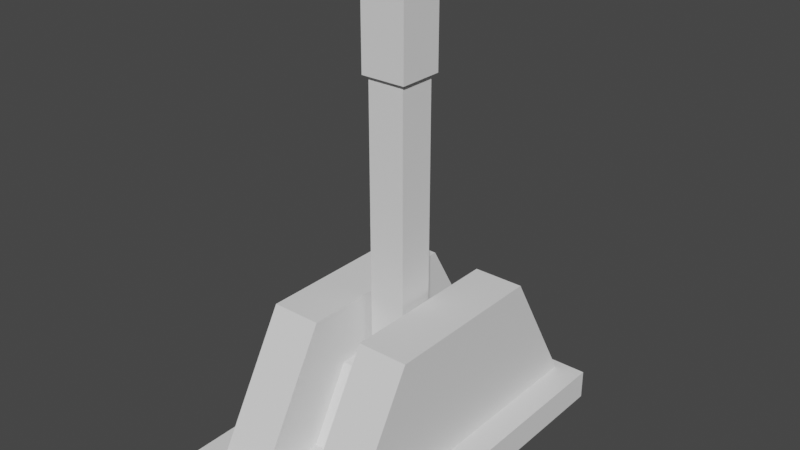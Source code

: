 # Source: lever.blend  (saved by Blender 2.83.18; exported with 4.5.12 LTS)
import bpy
from mathutils import Matrix  # noqa: F401  (used for matrix-valued properties, if any)

bpy.ops.wm.read_factory_settings(use_empty=True)
scene = bpy.context.scene
scene.name = 'Scene'

# ---- collections
col_collection = bpy.data.collections.new('Collection'); scene.collection.children.link(col_collection)

# ---- world
world_world = bpy.data.worlds.new('World'); scene.world = world_world
world_world.use_nodes = True; world_world.node_tree.nodes.clear()
_N = world_world.node_tree.nodes; _L = world_world.node_tree.links
n0 = _N.new('ShaderNodeOutputWorld'); n0.name = 'World Output'; n0.location = (300, 300)
n1 = _N.new('ShaderNodeBackground'); n1.name = 'Background'; n1.location = (10, 300)
n1.inputs[0].default_value = (0.05088, 0.05088, 0.05088, 1.0)
_L.new(n1.outputs[0], n0.inputs[0])
n0.is_active_output = True
world_world.color = (0.05088, 0.05088, 0.05088)
world_world.use_sun_shadow = False
world_world.sun_shadow_jitter_overblur = 0.0

# ---- meshes
me_cube_001 = bpy.data.meshes.new('Cube.001')
me_cube_001.from_pydata([(-1.0, -1.0, -1.0), (-1.0, -1.0, 1.0), (-1.0, 1.0, -1.0), (-1.0, 1.0, 1.0), (1.0, -1.0, -1.0), (1.0, -1.0, 1.0), (1.0, 1.0, -1.0), (1.0, 1.0, 1.0)], [], [(0, 1, 3, 2), (2, 3, 7, 6), (6, 7, 5, 4), (4, 5, 1, 0), (2, 6, 4, 0), (7, 3, 1, 5)])
_uv = me_cube_001.uv_layers.new(name='UVMap')
_uv.uv.foreach_set('vector', [0.375, 0.0, 0.625, 0.0, 0.625, 0.25, 0.375, 0.25, 0.375, 0.25, 0.625, 0.25, 0.625, 0.5, 0.375, 0.5, 0.375, 0.5, 0.625, 0.5, 0.625, 0.75, 0.375, 0.75, 0.375, 0.75, 0.625, 0.75, 0.625, 1.0, 0.375, 1.0, 0.125, 0.5, 0.375, 0.5, 0.375, 0.75, 0.125, 0.75, 0.625, 0.5, 0.875, 0.5, 0.875, 0.75, 0.625, 0.75])
me_cube_001.use_remesh_fix_poles = True
me_cube_001.use_remesh_preserve_attributes = False
me_cube_001.use_mirror_vertex_groups = False
me_cube_001.update()
me_cylinder = bpy.data.meshes.new('Cylinder')
me_cylinder.from_pydata([(0.0, 1.0, -1.0), (0.0, 1.0, 1.0), (-8.742e-08, -1.0, -1.0), (-8.742e-08, -1.0, 1.0), (-0.866, -0.5, -1.0), (-0.866, -0.5, 1.0), (-0.866, 0.5, -1.0), (-0.866, 0.5, 1.0)], [], [(0, 2, 4, 6), (0, 1, 3, 2), (2, 3, 5, 4), (3, 1, 7, 5), (4, 5, 7, 6), (6, 7, 1, 0)])
_uv = me_cylinder.uv_layers.new(name='UVMap')
_uv.uv.foreach_set('vector', [-8.941e-08, 0.5, 0.5, 0.5, 0.3333, 0.5, 0.1667, 0.5, -8.941e-08, 0.5, -8.941e-08, 1.0, 0.5, 1.0, 0.5, 0.5, 0.5, 0.5, 0.5, 1.0, 0.3333, 1.0, 0.3333, 0.5, 0.5, 1.0, -8.941e-08, 1.0, 0.1667, 1.0, 0.3333, 1.0, 0.3333, 0.5, 0.3333, 1.0, 0.1667, 1.0, 0.1667, 0.5, 0.1667, 0.5, 0.1667, 1.0, -8.941e-08, 1.0, -8.941e-08, 0.5])
me_cylinder.use_remesh_fix_poles = True
me_cylinder.use_remesh_preserve_attributes = False
me_cylinder.use_mirror_vertex_groups = False
me_cylinder.update()
me_cylinder_001 = bpy.data.meshes.new('Cylinder.001')
me_cylinder_001.from_pydata([(0.0, 1.0, -1.0), (0.0, 1.0, 1.0), (-8.742e-08, -1.0, -1.0), (-8.742e-08, -1.0, 1.0), (-0.866, -0.5, -1.0), (-0.866, -0.5, 1.0), (-0.866, 0.5, -1.0), (-0.866, 0.5, 1.0)], [], [(0, 2, 4, 6), (0, 1, 3, 2), (2, 3, 5, 4), (3, 1, 7, 5), (4, 5, 7, 6), (6, 7, 1, 0)])
_uv = me_cylinder_001.uv_layers.new(name='UVMap')
_uv.uv.foreach_set('vector', [-8.941e-08, 0.5, 0.5, 0.5, 0.3333, 0.5, 0.1667, 0.5, -8.941e-08, 0.5, -8.941e-08, 1.0, 0.5, 1.0, 0.5, 0.5, 0.5, 0.5, 0.5, 1.0, 0.3333, 1.0, 0.3333, 0.5, 0.5, 1.0, -8.941e-08, 1.0, 0.1667, 1.0, 0.3333, 1.0, 0.3333, 0.5, 0.3333, 1.0, 0.1667, 1.0, 0.1667, 0.5, 0.1667, 0.5, 0.1667, 1.0, -8.941e-08, 1.0, -8.941e-08, 0.5])
me_cylinder_001.use_remesh_fix_poles = True
me_cylinder_001.use_remesh_preserve_attributes = False
me_cylinder_001.use_mirror_vertex_groups = False
me_cylinder_001.update()
me_cube_002 = bpy.data.meshes.new('Cube.002')
me_cube_002.from_pydata([(-1.0, -1.0, -1.0), (-1.0, -1.0, 1.28), (-1.0, 1.0, -1.0), (-1.0, 1.0, 1.28), (1.0, -1.0, -1.0), (1.0, -1.0, 1.28), (1.0, 1.0, -1.0), (1.0, 1.0, 1.28)], [], [(0, 1, 3, 2), (2, 3, 7, 6), (6, 7, 5, 4), (4, 5, 1, 0), (2, 6, 4, 0), (7, 3, 1, 5)])
_uv = me_cube_002.uv_layers.new(name='UVMap')
_uv.uv.foreach_set('vector', [0.375, 0.0, 0.625, 0.0, 0.625, 0.25, 0.375, 0.25, 0.375, 0.25, 0.625, 0.25, 0.625, 0.5, 0.375, 0.5, 0.375, 0.5, 0.625, 0.5, 0.625, 0.75, 0.375, 0.75, 0.375, 0.75, 0.625, 0.75, 0.625, 1.0, 0.375, 1.0, 0.125, 0.5, 0.375, 0.5, 0.375, 0.75, 0.125, 0.75, 0.625, 0.5, 0.875, 0.5, 0.875, 0.75, 0.625, 0.75])
me_cube_002.use_remesh_fix_poles = True
me_cube_002.use_remesh_preserve_attributes = False
me_cube_002.use_mirror_vertex_groups = False
me_cube_002.update()
me_cube_003 = bpy.data.meshes.new('Cube.003')
me_cube_003.from_pydata([(-1.0, -1.0, 0.6722), (-1.0, -1.0, 2.33), (-1.0, 1.0, 0.6722), (-1.0, 1.0, 2.33), (1.0, -1.0, 0.6722), (1.0, -1.0, 2.33), (1.0, 1.0, 0.6722), (1.0, 1.0, 2.33)], [], [(0, 1, 3, 2), (2, 3, 7, 6), (6, 7, 5, 4), (4, 5, 1, 0), (2, 6, 4, 0), (7, 3, 1, 5)])
_uv = me_cube_003.uv_layers.new(name='UVMap')
_uv.uv.foreach_set('vector', [0.375, 0.0, 0.625, 0.0, 0.625, 0.25, 0.375, 0.25, 0.375, 0.25, 0.625, 0.25, 0.625, 0.5, 0.375, 0.5, 0.375, 0.5, 0.625, 0.5, 0.625, 0.75, 0.375, 0.75, 0.375, 0.75, 0.625, 0.75, 0.625, 1.0, 0.375, 1.0, 0.125, 0.5, 0.375, 0.5, 0.375, 0.75, 0.125, 0.75, 0.625, 0.5, 0.875, 0.5, 0.875, 0.75, 0.625, 0.75])
me_cube_003.use_remesh_fix_poles = True
me_cube_003.use_remesh_preserve_attributes = False
me_cube_003.use_mirror_vertex_groups = False
me_cube_003.update()
me_cylinder_002 = bpy.data.meshes.new('Cylinder.002')
me_cylinder_002.from_pydata([(0.0, 1.0, -1.0), (0.0, 1.0, 1.0), (-8.742e-08, -1.0, -1.0), (-8.742e-08, -1.0, 1.0), (-0.866, -0.5, -1.0), (-0.866, -0.5, 1.0), (-0.866, 0.5, -1.0), (-0.866, 0.5, 1.0)], [], [(0, 2, 4, 6), (0, 1, 3, 2), (2, 3, 5, 4), (3, 1, 7, 5), (4, 5, 7, 6), (6, 7, 1, 0)])
_uv = me_cylinder_002.uv_layers.new(name='UVMap')
_uv.uv.foreach_set('vector', [-8.941e-08, 0.5, 0.5, 0.5, 0.3333, 0.5, 0.1667, 0.5, -8.941e-08, 0.5, -8.941e-08, 1.0, 0.5, 1.0, 0.5, 0.5, 0.5, 0.5, 0.5, 1.0, 0.3333, 1.0, 0.3333, 0.5, 0.5, 1.0, -8.941e-08, 1.0, 0.1667, 1.0, 0.3333, 1.0, 0.3333, 0.5, 0.3333, 1.0, 0.1667, 1.0, 0.1667, 0.5, 0.1667, 0.5, 0.1667, 1.0, -8.941e-08, 1.0, -8.941e-08, 0.5])
me_cylinder_002.use_remesh_fix_poles = True
me_cylinder_002.use_remesh_preserve_attributes = False
me_cylinder_002.use_mirror_vertex_groups = False
me_cylinder_002.update()

# ---- objects
ob_cube = bpy.data.objects.new('Cube', me_cube_001)
ob_cylinder = bpy.data.objects.new('Cylinder', me_cylinder)
ob_cylinder_001 = bpy.data.objects.new('Cylinder.001', me_cylinder_001)
ob_cube_001 = bpy.data.objects.new('Cube.001', me_cube_002)
ob_cube_002 = bpy.data.objects.new('Cube.002', me_cube_003)
ob_cylinder_002 = bpy.data.objects.new('Cylinder.002', me_cylinder_002)

# ---- transforms, parenting, visibility, modifiers, constraints
ob_cube.location = (0.0, 0.0, 0.088)
ob_cube.scale = (0.6132, 1.0, 0.088)
ob_cube.lineart.crease_threshold = 0.0
ob_cylinder.location = (0.0, 0.0, 0.07889)
ob_cylinder.rotation_euler = (-0.0, 1.571, 0.0)
ob_cylinder.scale = (0.5983, 0.5983, 0.2148)
ob_cylinder.lineart.crease_threshold = 0.0
ob_cylinder_001.location = (-0.3, 0.0, 0.07889)
ob_cylinder_001.rotation_euler = (-0.0, 1.571, 0.0)
ob_cylinder_001.scale = (1.0, 1.0, 0.15)
ob_cylinder_001.lineart.crease_threshold = 0.0
ob_cube_001.location = (0.0, 0.0, 1.205)
ob_cube_001.scale = (0.1104, 0.1104, 0.8647)
ob_cube_001.lineart.crease_threshold = 0.0
ob_cube_002.location = (0.0, 0.0, 1.994)
ob_cube_002.scale = (0.1341, 0.1341, 0.3218)
ob_cube_002.lineart.crease_threshold = 0.0
ob_cylinder_002.location = (0.3, 0.0, 0.07889)
ob_cylinder_002.rotation_euler = (-0.0, 1.571, 0.0)
ob_cylinder_002.scale = (1.0, 1.0, 0.15)
ob_cylinder_002.lineart.crease_threshold = 0.0

# ---- collection membership
col_collection.objects.link(ob_cube)
col_collection.objects.link(ob_cylinder)
col_collection.objects.link(ob_cylinder_001)
col_collection.objects.link(ob_cube_001)
col_collection.objects.link(ob_cube_002)
col_collection.objects.link(ob_cylinder_002)

# ---- scene / render settings (as saved in the file)
scene.frame_start = 1; scene.frame_end = 250; scene.frame_set(1)
scene.render.engine = 'BLENDER_EEVEE_NEXT'
scene.cycles.use_denoising = False
scene.cycles.samples = 128
scene.cycles.sampling_pattern = 'TABULATED_SOBOL'
scene.cycles.use_adaptive_sampling = False
scene.cycles.use_light_tree = False
scene.view_settings.view_transform = 'Filmic'
bpy.context.view_layer.update()

# ---- added for rendering (the .blend has no active camera and no usable light): camera, sun
cam_auto = bpy.data.cameras.new('AutoCamera')
cam_auto.lens = 50.0
cam_auto.sensor_width = 36.0
cam_auto.clip_end = 1000.0
ob_auto_camera = bpy.data.objects.new('AutoCamera', cam_auto)
scene.collection.objects.link(ob_auto_camera)
ob_auto_camera.location = (3.34021, -4.00825, 4.04413)
ob_auto_camera.rotation_euler = (1.09748, -7.21219e-08, 0.694738)
scene.camera = ob_auto_camera
light_auto_sun = bpy.data.lights.new('AutoSun', 'SUN')
light_auto_sun.energy = 3.0
light_auto_sun.angle = 0.0523599
ob_auto_sun = bpy.data.objects.new('AutoSun', light_auto_sun)
scene.collection.objects.link(ob_auto_sun)
ob_auto_sun.rotation_euler = (0.872665, 0.174533, 0.523599)
bpy.context.view_layer.update()
